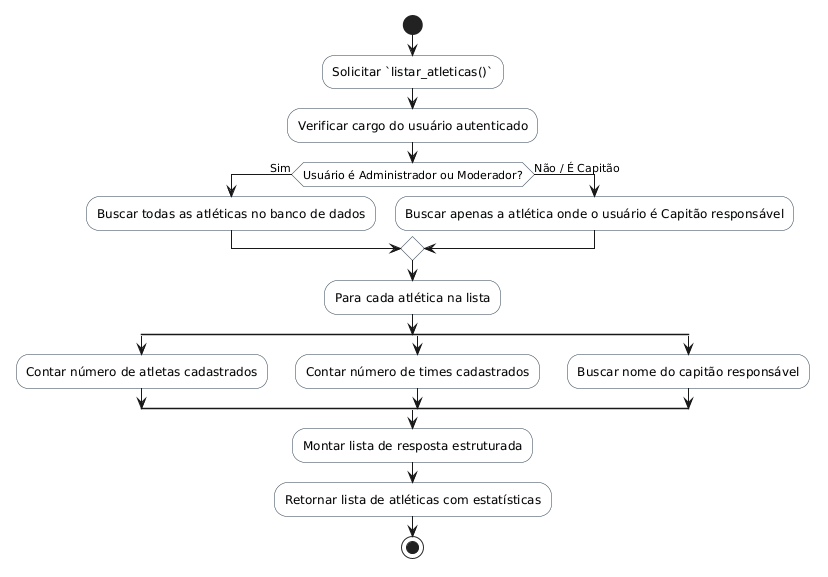

The diagram above was rendered by PlantUML. Its source (embedded in the PNG):
@startuml
skinparam shadowing false
skinparam monochrome false
skinparam ActivityBackgroundColor #F8F9F9
skinparam ActivityBorderColor #2C3E50

start
:Solicitar `listar_atleticas()`;
:Verificar cargo do usuário autenticado;
if (Usuário é Administrador ou Moderador?) then (Sim)
  :Buscar todas as atléticas no banco de dados;
else (Não / É Capitão)
  :Buscar apenas a atlética onde o usuário é Capitão responsável;
endif

:Para cada atlética na lista;
split
  :Contar número de atletas cadastrados;
split again
  :Contar número de times cadastrados;
split again
  :Buscar nome do capitão responsável;
end split
:Montar lista de resposta estruturada;
:Retornar lista de atléticas com estatísticas;
stop
@enduml